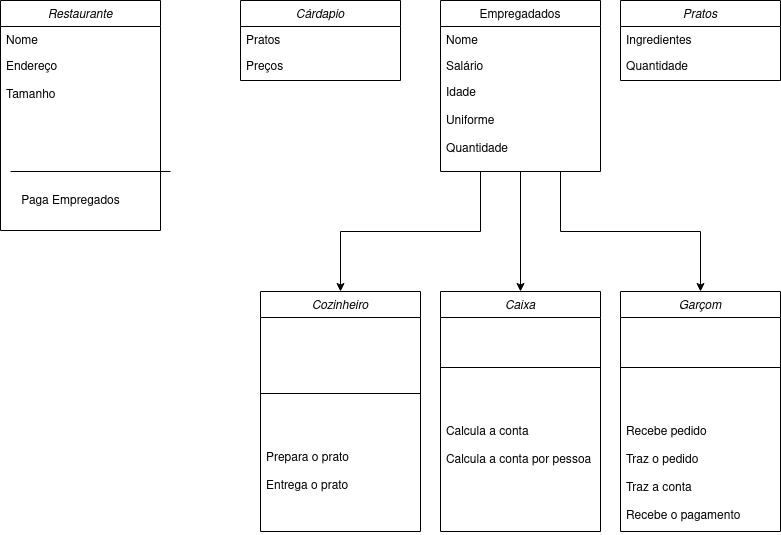

The diagram above was exported from draw.io. Its source (the exported page's mxGraphModel, read from the mxfile embedded in the PNG):
<mxGraphModel dx="1588" dy="793" grid="1" gridSize="10" guides="1" tooltips="1" connect="1" arrows="1" fold="1" page="1" pageScale="1" pageWidth="827" pageHeight="1169" math="0" shadow="0">
  <root>
    <mxCell id="WIyWlLk6GJQsqaUBKTNV-0" />
    <mxCell id="WIyWlLk6GJQsqaUBKTNV-1" parent="WIyWlLk6GJQsqaUBKTNV-0" />
    <mxCell id="zkfFHV4jXpPFQw0GAbJ--0" value="Restaurante" style="swimlane;fontStyle=2;align=center;verticalAlign=top;childLayout=stackLayout;horizontal=1;startSize=26;horizontalStack=0;resizeParent=1;resizeLast=0;collapsible=1;marginBottom=0;rounded=0;shadow=0;strokeWidth=1;" parent="WIyWlLk6GJQsqaUBKTNV-1" vertex="1">
      <mxGeometry x="30" y="69" width="160" height="230" as="geometry">
        <mxRectangle x="230" y="140" width="160" height="26" as="alternateBounds" />
      </mxGeometry>
    </mxCell>
    <mxCell id="zkfFHV4jXpPFQw0GAbJ--1" value="Nome" style="text;align=left;verticalAlign=top;spacingLeft=4;spacingRight=4;overflow=hidden;rotatable=0;points=[[0,0.5],[1,0.5]];portConstraint=eastwest;" parent="zkfFHV4jXpPFQw0GAbJ--0" vertex="1">
      <mxGeometry y="26" width="160" height="26" as="geometry" />
    </mxCell>
    <mxCell id="zkfFHV4jXpPFQw0GAbJ--2" value="Endereço&#10;&#10;Tamanho" style="text;align=left;verticalAlign=top;spacingLeft=4;spacingRight=4;overflow=hidden;rotatable=0;points=[[0,0.5],[1,0.5]];portConstraint=eastwest;rounded=0;shadow=0;html=0;" parent="zkfFHV4jXpPFQw0GAbJ--0" vertex="1">
      <mxGeometry y="52" width="160" height="48" as="geometry" />
    </mxCell>
    <mxCell id="r-ieZcobBQIYTxB-8nQ2-18" style="edgeStyle=orthogonalEdgeStyle;rounded=0;orthogonalLoop=1;jettySize=auto;html=1;exitX=0.25;exitY=1;exitDx=0;exitDy=0;entryX=0.5;entryY=0;entryDx=0;entryDy=0;" edge="1" parent="WIyWlLk6GJQsqaUBKTNV-1" source="zkfFHV4jXpPFQw0GAbJ--17" target="r-ieZcobBQIYTxB-8nQ2-2">
      <mxGeometry relative="1" as="geometry" />
    </mxCell>
    <mxCell id="r-ieZcobBQIYTxB-8nQ2-19" style="edgeStyle=orthogonalEdgeStyle;rounded=0;orthogonalLoop=1;jettySize=auto;html=1;exitX=0.5;exitY=1;exitDx=0;exitDy=0;entryX=0.5;entryY=0;entryDx=0;entryDy=0;" edge="1" parent="WIyWlLk6GJQsqaUBKTNV-1" source="zkfFHV4jXpPFQw0GAbJ--17" target="r-ieZcobBQIYTxB-8nQ2-6">
      <mxGeometry relative="1" as="geometry" />
    </mxCell>
    <mxCell id="r-ieZcobBQIYTxB-8nQ2-21" style="edgeStyle=orthogonalEdgeStyle;rounded=0;orthogonalLoop=1;jettySize=auto;html=1;exitX=0.75;exitY=1;exitDx=0;exitDy=0;entryX=0.5;entryY=0;entryDx=0;entryDy=0;" edge="1" parent="WIyWlLk6GJQsqaUBKTNV-1" source="zkfFHV4jXpPFQw0GAbJ--17" target="XsYjDbA26SDwBKXrpfFq-24">
      <mxGeometry relative="1" as="geometry" />
    </mxCell>
    <mxCell id="zkfFHV4jXpPFQw0GAbJ--17" value="Empregadados" style="swimlane;fontStyle=0;align=center;verticalAlign=top;childLayout=stackLayout;horizontal=1;startSize=26;horizontalStack=0;resizeParent=1;resizeLast=0;collapsible=1;marginBottom=0;rounded=0;shadow=0;strokeWidth=1;" parent="WIyWlLk6GJQsqaUBKTNV-1" vertex="1">
      <mxGeometry x="470" y="69" width="160" height="171" as="geometry">
        <mxRectangle x="550" y="140" width="160" height="26" as="alternateBounds" />
      </mxGeometry>
    </mxCell>
    <mxCell id="zkfFHV4jXpPFQw0GAbJ--18" value="Nome" style="text;align=left;verticalAlign=top;spacingLeft=4;spacingRight=4;overflow=hidden;rotatable=0;points=[[0,0.5],[1,0.5]];portConstraint=eastwest;" parent="zkfFHV4jXpPFQw0GAbJ--17" vertex="1">
      <mxGeometry y="26" width="160" height="26" as="geometry" />
    </mxCell>
    <mxCell id="zkfFHV4jXpPFQw0GAbJ--20" value="Salário" style="text;align=left;verticalAlign=top;spacingLeft=4;spacingRight=4;overflow=hidden;rotatable=0;points=[[0,0.5],[1,0.5]];portConstraint=eastwest;rounded=0;shadow=0;html=0;" parent="zkfFHV4jXpPFQw0GAbJ--17" vertex="1">
      <mxGeometry y="52" width="160" height="26" as="geometry" />
    </mxCell>
    <mxCell id="zkfFHV4jXpPFQw0GAbJ--21" value="Idade&#10;&#10;Uniforme&#10;&#10;Quantidade&#10;" style="text;align=left;verticalAlign=top;spacingLeft=4;spacingRight=4;overflow=hidden;rotatable=0;points=[[0,0.5],[1,0.5]];portConstraint=eastwest;rounded=0;shadow=0;html=0;" parent="zkfFHV4jXpPFQw0GAbJ--17" vertex="1">
      <mxGeometry y="78" width="160" height="92" as="geometry" />
    </mxCell>
    <mxCell id="XsYjDbA26SDwBKXrpfFq-7" value="Cárdapio" style="swimlane;fontStyle=2;align=center;verticalAlign=top;childLayout=stackLayout;horizontal=1;startSize=26;horizontalStack=0;resizeParent=1;resizeLast=0;collapsible=1;marginBottom=0;rounded=0;shadow=0;strokeWidth=1;" parent="WIyWlLk6GJQsqaUBKTNV-1" vertex="1">
      <mxGeometry x="270" y="69" width="160" height="80" as="geometry">
        <mxRectangle x="230" y="140" width="160" height="26" as="alternateBounds" />
      </mxGeometry>
    </mxCell>
    <mxCell id="XsYjDbA26SDwBKXrpfFq-8" value="Pratos" style="text;align=left;verticalAlign=top;spacingLeft=4;spacingRight=4;overflow=hidden;rotatable=0;points=[[0,0.5],[1,0.5]];portConstraint=eastwest;" parent="XsYjDbA26SDwBKXrpfFq-7" vertex="1">
      <mxGeometry y="26" width="160" height="26" as="geometry" />
    </mxCell>
    <mxCell id="XsYjDbA26SDwBKXrpfFq-9" value="Preços&#10;&#10;" style="text;align=left;verticalAlign=top;spacingLeft=4;spacingRight=4;overflow=hidden;rotatable=0;points=[[0,0.5],[1,0.5]];portConstraint=eastwest;rounded=0;shadow=0;html=0;" parent="XsYjDbA26SDwBKXrpfFq-7" vertex="1">
      <mxGeometry y="52" width="160" height="28" as="geometry" />
    </mxCell>
    <mxCell id="XsYjDbA26SDwBKXrpfFq-13" value="Pratos" style="swimlane;fontStyle=2;align=center;verticalAlign=top;childLayout=stackLayout;horizontal=1;startSize=26;horizontalStack=0;resizeParent=1;resizeLast=0;collapsible=1;marginBottom=0;rounded=0;shadow=0;strokeWidth=1;" parent="WIyWlLk6GJQsqaUBKTNV-1" vertex="1">
      <mxGeometry x="650" y="69" width="160" height="80" as="geometry">
        <mxRectangle x="230" y="140" width="160" height="26" as="alternateBounds" />
      </mxGeometry>
    </mxCell>
    <mxCell id="XsYjDbA26SDwBKXrpfFq-14" value="Ingredientes" style="text;align=left;verticalAlign=top;spacingLeft=4;spacingRight=4;overflow=hidden;rotatable=0;points=[[0,0.5],[1,0.5]];portConstraint=eastwest;" parent="XsYjDbA26SDwBKXrpfFq-13" vertex="1">
      <mxGeometry y="26" width="160" height="26" as="geometry" />
    </mxCell>
    <mxCell id="XsYjDbA26SDwBKXrpfFq-15" value="Quantidade" style="text;align=left;verticalAlign=top;spacingLeft=4;spacingRight=4;overflow=hidden;rotatable=0;points=[[0,0.5],[1,0.5]];portConstraint=eastwest;rounded=0;shadow=0;html=0;" parent="XsYjDbA26SDwBKXrpfFq-13" vertex="1">
      <mxGeometry y="52" width="160" height="26" as="geometry" />
    </mxCell>
    <mxCell id="XsYjDbA26SDwBKXrpfFq-24" value="Garçom" style="swimlane;fontStyle=2;align=center;verticalAlign=top;childLayout=stackLayout;horizontal=1;startSize=26;horizontalStack=0;resizeParent=1;resizeLast=0;collapsible=1;marginBottom=0;rounded=0;shadow=0;strokeWidth=1;" parent="WIyWlLk6GJQsqaUBKTNV-1" vertex="1">
      <mxGeometry x="650" y="360" width="160" height="240" as="geometry">
        <mxRectangle x="230" y="140" width="160" height="26" as="alternateBounds" />
      </mxGeometry>
    </mxCell>
    <mxCell id="zkfFHV4jXpPFQw0GAbJ--4" value="" style="line;html=1;strokeWidth=1;align=left;verticalAlign=middle;spacingTop=-1;spacingLeft=3;spacingRight=3;rotatable=0;labelPosition=right;points=[];portConstraint=eastwest;" parent="XsYjDbA26SDwBKXrpfFq-24" vertex="1">
      <mxGeometry y="26" width="160" height="100" as="geometry" />
    </mxCell>
    <mxCell id="XsYjDbA26SDwBKXrpfFq-26" value="Recebe pedido&#10;&#10;Traz o pedido&#10;&#10;Traz a conta&#10;&#10;Recebe o pagamento&#10;" style="text;align=left;verticalAlign=top;spacingLeft=4;spacingRight=4;overflow=hidden;rotatable=0;points=[[0,0.5],[1,0.5]];portConstraint=eastwest;rounded=0;shadow=0;html=0;" parent="XsYjDbA26SDwBKXrpfFq-24" vertex="1">
      <mxGeometry y="126" width="160" height="114" as="geometry" />
    </mxCell>
    <mxCell id="r-ieZcobBQIYTxB-8nQ2-2" value="Cozinheiro" style="swimlane;fontStyle=2;align=center;verticalAlign=top;childLayout=stackLayout;horizontal=1;startSize=26;horizontalStack=0;resizeParent=1;resizeLast=0;collapsible=1;marginBottom=0;rounded=0;shadow=0;strokeWidth=1;" vertex="1" parent="WIyWlLk6GJQsqaUBKTNV-1">
      <mxGeometry x="290" y="360" width="160" height="240" as="geometry">
        <mxRectangle x="230" y="140" width="160" height="26" as="alternateBounds" />
      </mxGeometry>
    </mxCell>
    <mxCell id="r-ieZcobBQIYTxB-8nQ2-3" value="&#10;&#10;&#10;" style="text;align=left;verticalAlign=top;spacingLeft=4;spacingRight=4;overflow=hidden;rotatable=0;points=[[0,0.5],[1,0.5]];portConstraint=eastwest;" vertex="1" parent="r-ieZcobBQIYTxB-8nQ2-2">
      <mxGeometry y="26" width="160" height="26" as="geometry" />
    </mxCell>
    <mxCell id="r-ieZcobBQIYTxB-8nQ2-4" value="" style="line;html=1;strokeWidth=1;align=left;verticalAlign=middle;spacingTop=-1;spacingLeft=3;spacingRight=3;rotatable=0;labelPosition=right;points=[];portConstraint=eastwest;" vertex="1" parent="r-ieZcobBQIYTxB-8nQ2-2">
      <mxGeometry y="52" width="160" height="100" as="geometry" />
    </mxCell>
    <mxCell id="r-ieZcobBQIYTxB-8nQ2-5" value="Prepara o prato&#10;&#10;Entrega o prato&#10;" style="text;align=left;verticalAlign=top;spacingLeft=4;spacingRight=4;overflow=hidden;rotatable=0;points=[[0,0.5],[1,0.5]];portConstraint=eastwest;rounded=0;shadow=0;html=0;" vertex="1" parent="r-ieZcobBQIYTxB-8nQ2-2">
      <mxGeometry y="152" width="160" height="88" as="geometry" />
    </mxCell>
    <mxCell id="r-ieZcobBQIYTxB-8nQ2-6" value="Caixa" style="swimlane;fontStyle=2;align=center;verticalAlign=top;childLayout=stackLayout;horizontal=1;startSize=26;horizontalStack=0;resizeParent=1;resizeLast=0;collapsible=1;marginBottom=0;rounded=0;shadow=0;strokeWidth=1;" vertex="1" parent="WIyWlLk6GJQsqaUBKTNV-1">
      <mxGeometry x="470" y="360" width="160" height="240" as="geometry">
        <mxRectangle x="230" y="140" width="160" height="26" as="alternateBounds" />
      </mxGeometry>
    </mxCell>
    <mxCell id="r-ieZcobBQIYTxB-8nQ2-8" value="" style="line;html=1;strokeWidth=1;align=left;verticalAlign=middle;spacingTop=-1;spacingLeft=3;spacingRight=3;rotatable=0;labelPosition=right;points=[];portConstraint=eastwest;" vertex="1" parent="r-ieZcobBQIYTxB-8nQ2-6">
      <mxGeometry y="26" width="160" height="100" as="geometry" />
    </mxCell>
    <mxCell id="r-ieZcobBQIYTxB-8nQ2-9" value="Calcula a conta&#10;&#10;Calcula a conta por pessoa&#10;" style="text;align=left;verticalAlign=top;spacingLeft=4;spacingRight=4;overflow=hidden;rotatable=0;points=[[0,0.5],[1,0.5]];portConstraint=eastwest;rounded=0;shadow=0;html=0;" vertex="1" parent="r-ieZcobBQIYTxB-8nQ2-6">
      <mxGeometry y="126" width="160" height="68" as="geometry" />
    </mxCell>
    <mxCell id="r-ieZcobBQIYTxB-8nQ2-33" value="" style="line;html=1;strokeWidth=1;align=left;verticalAlign=middle;spacingTop=-1;spacingLeft=3;spacingRight=3;rotatable=0;labelPosition=right;points=[];portConstraint=eastwest;" vertex="1" parent="WIyWlLk6GJQsqaUBKTNV-1">
      <mxGeometry x="40" y="190" width="160" height="100" as="geometry" />
    </mxCell>
    <mxCell id="r-ieZcobBQIYTxB-8nQ2-35" value="Paga Empregados" style="text;html=1;align=center;verticalAlign=middle;resizable=0;points=[];autosize=1;strokeColor=none;fillColor=none;" vertex="1" parent="WIyWlLk6GJQsqaUBKTNV-1">
      <mxGeometry x="40" y="255" width="120" height="30" as="geometry" />
    </mxCell>
  </root>
</mxGraphModel>